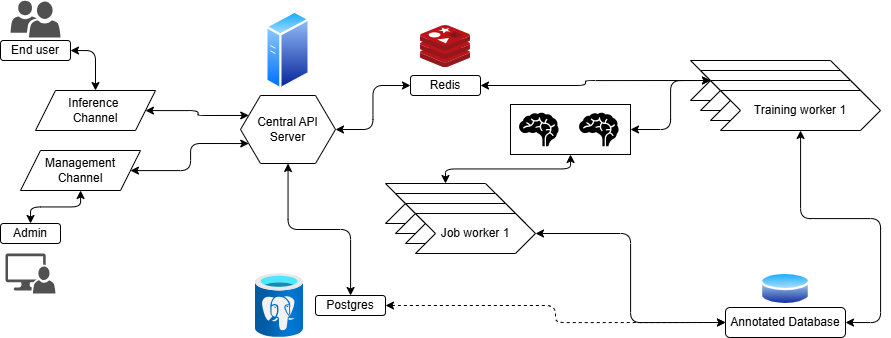

The diagram above was exported from draw.io. Its source (the exported page's mxGraphModel, read from the mxfile embedded in the PNG):
<mxGraphModel dx="1447" dy="1024" grid="1" gridSize="10" guides="1" tooltips="1" connect="1" arrows="1" fold="1" page="1" pageScale="1" pageWidth="1100" pageHeight="850" background="#ffffff" math="0" shadow="0">
  <root>
    <mxCell id="0" />
    <mxCell id="1" parent="0" />
    <mxCell id="3" value="" style="sketch=0;pointerEvents=1;shadow=0;dashed=0;html=1;strokeColor=none;labelPosition=center;verticalLabelPosition=bottom;verticalAlign=top;align=center;fillColor=#505050;shape=mxgraph.mscae.intune.user_group" parent="1" vertex="1">
      <mxGeometry x="120" y="257" width="50" height="37" as="geometry" />
    </mxCell>
    <mxCell id="4" value="" style="sketch=0;pointerEvents=1;shadow=0;dashed=0;html=1;strokeColor=none;labelPosition=center;verticalLabelPosition=bottom;verticalAlign=top;align=center;fillColor=#515151;shape=mxgraph.mscae.system_center.admin_console" parent="1" vertex="1">
      <mxGeometry x="115" y="510" width="50" height="40" as="geometry" />
    </mxCell>
    <mxCell id="55" style="edgeStyle=orthogonalEdgeStyle;html=1;exitX=1;exitY=0.5;exitDx=0;exitDy=0;entryX=0.5;entryY=0;entryDx=0;entryDy=0;strokeColor=default;startArrow=classic;startFill=1;" edge="1" parent="1" source="6" target="9">
      <mxGeometry relative="1" as="geometry">
        <Array as="points">
          <mxPoint x="205" y="307" />
        </Array>
      </mxGeometry>
    </mxCell>
    <mxCell id="6" value="End user" style="rounded=1;whiteSpace=wrap;html=1;" parent="1" vertex="1">
      <mxGeometry x="110" y="297" width="70" height="20" as="geometry" />
    </mxCell>
    <mxCell id="7" value="Admin" style="rounded=1;whiteSpace=wrap;html=1;" parent="1" vertex="1">
      <mxGeometry x="110" y="480" width="60" height="20" as="geometry" />
    </mxCell>
    <mxCell id="58" style="edgeStyle=orthogonalEdgeStyle;html=1;entryX=0;entryY=0.75;entryDx=0;entryDy=0;startArrow=classic;startFill=1;" edge="1" parent="1" source="8" target="21">
      <mxGeometry relative="1" as="geometry" />
    </mxCell>
    <mxCell id="59" style="edgeStyle=orthogonalEdgeStyle;html=1;entryX=0.5;entryY=0;entryDx=0;entryDy=0;startArrow=classic;startFill=1;" edge="1" parent="1" source="8" target="7">
      <mxGeometry relative="1" as="geometry" />
    </mxCell>
    <mxCell id="8" value="Management Channel" style="shape=parallelogram;perimeter=parallelogramPerimeter;whiteSpace=wrap;html=1;fixedSize=1;" parent="1" vertex="1">
      <mxGeometry x="130" y="407" width="120" height="40" as="geometry" />
    </mxCell>
    <mxCell id="57" style="edgeStyle=orthogonalEdgeStyle;html=1;entryX=0;entryY=0.25;entryDx=0;entryDy=0;startArrow=classic;startFill=1;" edge="1" parent="1" source="9" target="21">
      <mxGeometry relative="1" as="geometry" />
    </mxCell>
    <mxCell id="9" value="Inference&amp;nbsp;&lt;div&gt;Channel&lt;/div&gt;" style="shape=parallelogram;perimeter=parallelogramPerimeter;whiteSpace=wrap;html=1;fixedSize=1;" parent="1" vertex="1">
      <mxGeometry x="145" y="347" width="120" height="40" as="geometry" />
    </mxCell>
    <mxCell id="20" value="" style="image;aspect=fixed;perimeter=ellipsePerimeter;html=1;align=center;shadow=0;dashed=0;spacingTop=3;image=img/lib/active_directory/generic_server.svg;" vertex="1" parent="1">
      <mxGeometry x="375.1" y="267" width="44.8" height="80" as="geometry" />
    </mxCell>
    <mxCell id="60" style="edgeStyle=orthogonalEdgeStyle;html=1;startArrow=classic;startFill=1;" edge="1" parent="1" source="21" target="28">
      <mxGeometry relative="1" as="geometry" />
    </mxCell>
    <mxCell id="71" style="edgeStyle=orthogonalEdgeStyle;html=1;entryX=0;entryY=0.5;entryDx=0;entryDy=0;startArrow=classic;startFill=1;" edge="1" parent="1" source="21" target="27">
      <mxGeometry relative="1" as="geometry" />
    </mxCell>
    <mxCell id="21" value="Central API Server" style="shape=hexagon;perimeter=hexagonPerimeter2;whiteSpace=wrap;html=1;fixedSize=1;" vertex="1" parent="1">
      <mxGeometry x="350" y="352" width="95" height="68" as="geometry" />
    </mxCell>
    <mxCell id="22" value="" style="image;sketch=0;aspect=fixed;html=1;points=[];align=center;fontSize=12;image=img/lib/mscae/Cache_Redis_Product.svg;" vertex="1" parent="1">
      <mxGeometry x="530" y="282" width="50" height="42" as="geometry" />
    </mxCell>
    <mxCell id="23" value="" style="image;aspect=fixed;html=1;points=[];align=center;fontSize=12;image=img/lib/azure2/databases/Azure_Database_PostgreSQL_Server.svg;" vertex="1" parent="1">
      <mxGeometry x="365" y="530" width="48" height="64" as="geometry" />
    </mxCell>
    <mxCell id="24" value="" style="image;aspect=fixed;perimeter=ellipsePerimeter;html=1;align=center;shadow=0;dashed=0;spacingTop=3;image=img/lib/active_directory/database.svg;" vertex="1" parent="1">
      <mxGeometry x="870" y="527" width="50" height="37" as="geometry" />
    </mxCell>
    <mxCell id="66" style="edgeStyle=orthogonalEdgeStyle;html=1;entryX=0;entryY=0.5;entryDx=0;entryDy=0;startArrow=classic;startFill=1;" edge="1" parent="1" source="27" target="35">
      <mxGeometry relative="1" as="geometry" />
    </mxCell>
    <mxCell id="27" value="Redis" style="rounded=1;whiteSpace=wrap;html=1;" vertex="1" parent="1">
      <mxGeometry x="520" y="332" width="70" height="20" as="geometry" />
    </mxCell>
    <mxCell id="72" style="edgeStyle=orthogonalEdgeStyle;html=1;entryX=0;entryY=0.5;entryDx=0;entryDy=0;dashed=1;startArrow=classic;startFill=1;" edge="1" parent="1" source="28" target="29">
      <mxGeometry relative="1" as="geometry" />
    </mxCell>
    <mxCell id="28" value="Postgres" style="rounded=1;whiteSpace=wrap;html=1;" vertex="1" parent="1">
      <mxGeometry x="425" y="552" width="70" height="20" as="geometry" />
    </mxCell>
    <mxCell id="29" value="Annotated Database" style="rounded=1;whiteSpace=wrap;html=1;" vertex="1" parent="1">
      <mxGeometry x="835" y="564" width="120" height="30" as="geometry" />
    </mxCell>
    <mxCell id="40" value="" style="group" vertex="1" connectable="0" parent="1">
      <mxGeometry x="620" y="361" width="120" height="50" as="geometry" />
    </mxCell>
    <mxCell id="37" value="" style="rounded=0;whiteSpace=wrap;html=1;" vertex="1" parent="40">
      <mxGeometry width="120" height="50" as="geometry" />
    </mxCell>
    <mxCell id="25" value="" style="shape=mxgraph.signs.healthcare.brain;html=1;pointerEvents=1;fillColor=#000000;strokeColor=none;verticalLabelPosition=bottom;verticalAlign=top;align=center;" vertex="1" parent="40">
      <mxGeometry x="8.571428571428571" y="8.333333333333334" width="39.53142857142857" height="33.333333333333336" as="geometry" />
    </mxCell>
    <mxCell id="38" value="" style="shape=mxgraph.signs.healthcare.brain;html=1;pointerEvents=1;fillColor=#000000;strokeColor=none;verticalLabelPosition=bottom;verticalAlign=top;align=center;" vertex="1" parent="40">
      <mxGeometry x="68.57142857142857" y="8.333333333333334" width="39.53142857142857" height="33.333333333333336" as="geometry" />
    </mxCell>
    <mxCell id="48" value="" style="group" vertex="1" connectable="0" parent="1">
      <mxGeometry x="495" y="440" width="150" height="70" as="geometry" />
    </mxCell>
    <mxCell id="34" value="Job worker 1" style="shape=step;perimeter=stepPerimeter;whiteSpace=wrap;html=1;fixedSize=1;" vertex="1" parent="48">
      <mxGeometry width="120" height="40" as="geometry" />
    </mxCell>
    <mxCell id="44" value="Job worker 1" style="shape=step;perimeter=stepPerimeter;whiteSpace=wrap;html=1;fixedSize=1;" vertex="1" parent="48">
      <mxGeometry x="10" y="10" width="120" height="40" as="geometry" />
    </mxCell>
    <mxCell id="45" value="Job worker 1" style="shape=step;perimeter=stepPerimeter;whiteSpace=wrap;html=1;fixedSize=1;" vertex="1" parent="48">
      <mxGeometry x="20" y="20" width="120" height="40" as="geometry" />
    </mxCell>
    <mxCell id="46" value="Job worker 1" style="shape=step;perimeter=stepPerimeter;whiteSpace=wrap;html=1;fixedSize=1;" vertex="1" parent="48">
      <mxGeometry x="30" y="30" width="120" height="40" as="geometry" />
    </mxCell>
    <mxCell id="54" value="" style="group" vertex="1" connectable="0" parent="1">
      <mxGeometry x="800" y="317" width="190" height="70" as="geometry" />
    </mxCell>
    <mxCell id="35" value="Training worker 1" style="shape=step;perimeter=stepPerimeter;whiteSpace=wrap;html=1;fixedSize=1;" vertex="1" parent="54">
      <mxGeometry width="160" height="40" as="geometry" />
    </mxCell>
    <mxCell id="50" value="Training worker 1" style="shape=step;perimeter=stepPerimeter;whiteSpace=wrap;html=1;fixedSize=1;" vertex="1" parent="54">
      <mxGeometry x="10" y="10" width="160" height="40" as="geometry" />
    </mxCell>
    <mxCell id="51" value="Training worker 1" style="shape=step;perimeter=stepPerimeter;whiteSpace=wrap;html=1;fixedSize=1;" vertex="1" parent="54">
      <mxGeometry x="20" y="20" width="160" height="40" as="geometry" />
    </mxCell>
    <mxCell id="52" value="Training worker 1" style="shape=step;perimeter=stepPerimeter;whiteSpace=wrap;html=1;fixedSize=1;" vertex="1" parent="54">
      <mxGeometry x="30" y="30" width="160" height="40" as="geometry" />
    </mxCell>
    <mxCell id="62" style="edgeStyle=orthogonalEdgeStyle;html=1;entryX=0;entryY=0.5;entryDx=0;entryDy=0;startArrow=classic;startFill=1;" edge="1" parent="1" source="46" target="29">
      <mxGeometry relative="1" as="geometry" />
    </mxCell>
    <mxCell id="65" style="edgeStyle=orthogonalEdgeStyle;html=1;entryX=1;entryY=0.5;entryDx=0;entryDy=0;startArrow=classic;startFill=1;" edge="1" parent="1" source="52" target="29">
      <mxGeometry relative="1" as="geometry">
        <Array as="points">
          <mxPoint x="910" y="475" />
          <mxPoint x="990" y="475" />
          <mxPoint x="990" y="579" />
        </Array>
      </mxGeometry>
    </mxCell>
    <mxCell id="68" style="edgeStyle=orthogonalEdgeStyle;html=1;exitX=0.5;exitY=1;exitDx=0;exitDy=0;entryX=0.5;entryY=0;entryDx=0;entryDy=0;startArrow=classic;startFill=1;" edge="1" parent="1" source="37" target="34">
      <mxGeometry relative="1" as="geometry" />
    </mxCell>
    <mxCell id="70" style="edgeStyle=orthogonalEdgeStyle;html=1;entryX=0;entryY=0.5;entryDx=0;entryDy=0;startArrow=classic;startFill=1;" edge="1" parent="1" source="37" target="35">
      <mxGeometry relative="1" as="geometry">
        <Array as="points">
          <mxPoint x="780" y="386" />
          <mxPoint x="780" y="337" />
        </Array>
      </mxGeometry>
    </mxCell>
  </root>
</mxGraphModel>